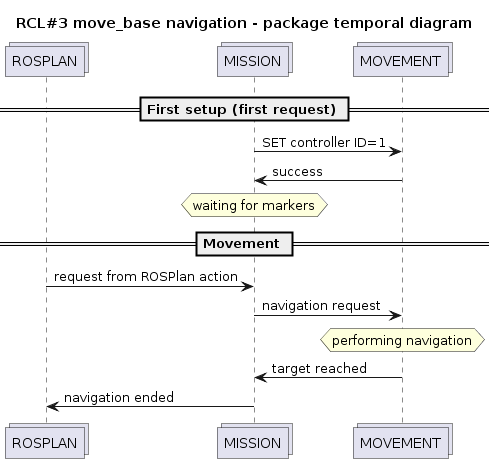

The diagram above was rendered by PlantUML. Its source (embedded in the PNG):
@startuml

title RCL#3 move_base navigation - package temporal diagram

''' ENTITIES 
collections ROSPLAN
collections MISSION
collections MOVEMENT

''' SEQUENCE
' == section ==
' ...
== First setup (first request) ==

MISSION -> MOVEMENT : SET controller ID=1
MISSION <- MOVEMENT : success
hnote over MISSION: waiting for markers

== Movement ==

ROSPLAN -> MISSION : request from ROSPlan action
MISSION -> MOVEMENT : navigation request
hnote over MOVEMENT : performing navigation
MISSION <- MOVEMENT : target reached
ROSPLAN <- MISSION : navigation ended

@enduml